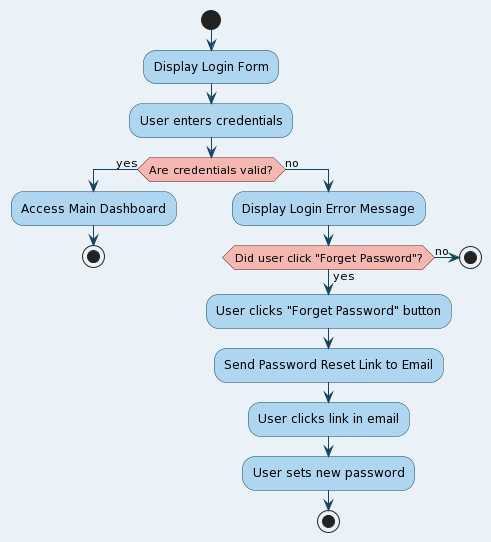

The diagram above was rendered by PlantUML. Its source (embedded in the PNG):
@startuml
skinparam backgroundColor #EAF2F8
skinparam activity {
  BackgroundColor #AED6F1
  BorderColor #154360
  ArrowColor #154360
}
skinparam activityDiamond {
  BackgroundColor #F5B7B1
  BorderColor #641E16
}
skinparam activityEnd {
  BackgroundColor #ABEBC6
  BorderColor #145A32
}
skinparam activityStart {
  BackgroundColor #ABEBC6
  BorderColor #145A32
}

start
:Display Login Form;
:User enters credentials;
if (Are credentials valid?) then (yes)
  :Access Main Dashboard;
   stop
else (no)
  :Display Login Error Message;
  if (Did user click "Forget Password"?) then (yes)
    :User clicks "Forget Password" button;
    :Send Password Reset Link to Email;
    :User clicks link in email;
    :User sets new password;
    stop
  else (no)
   stop
  endif
endif
@enduml